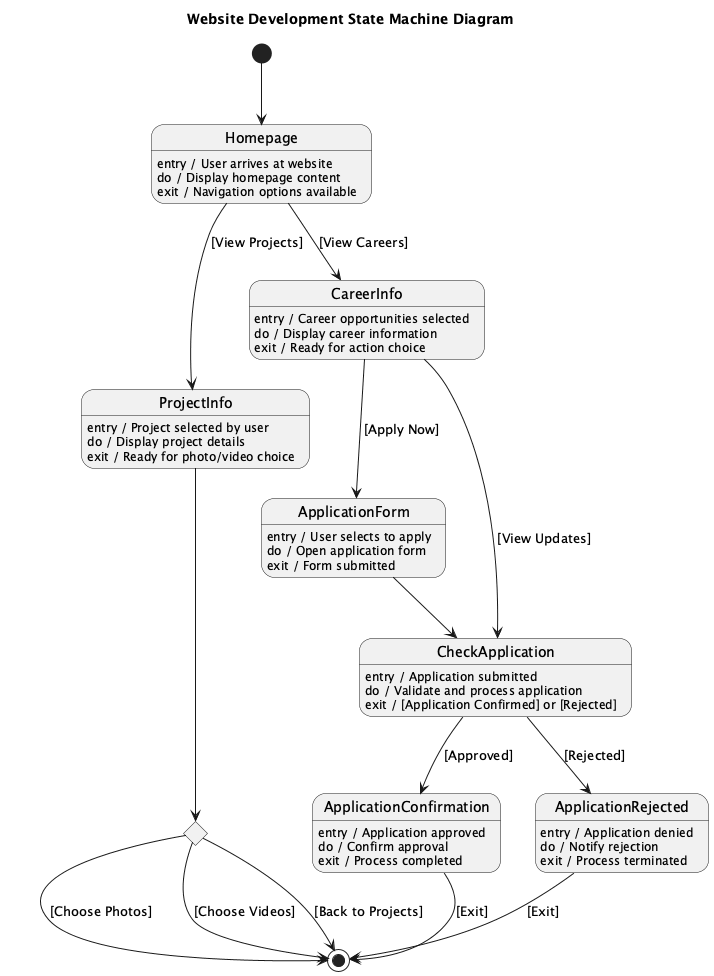

The diagram above was rendered by PlantUML. Its source (embedded in the PNG):
@startuml
title Website Development State Machine Diagram

state Homepage
Homepage : entry / User arrives at website
Homepage : do / Display homepage content
Homepage : exit / Navigation options available

state ProjectInfo
ProjectInfo : entry / Project selected by user
ProjectInfo : do / Display project details
ProjectInfo : exit / Ready for photo/video choice

state PhotoVideoChoice <<choice>>
PhotoVideoChoice --> [*] : [Choose Photos]
PhotoVideoChoice --> [*] : [Choose Videos]

state CareerInfo
CareerInfo : entry / Career opportunities selected
CareerInfo : do / Display career information
CareerInfo : exit / Ready for action choice

state ApplicationForm
ApplicationForm : entry / User selects to apply
ApplicationForm : do / Open application form
ApplicationForm : exit / Form submitted

state CheckApplication
CheckApplication : entry / Application submitted
CheckApplication : do / Validate and process application
CheckApplication : exit / [Application Confirmed] or [Rejected]

state ApplicationConfirmation
ApplicationConfirmation : entry / Application approved
ApplicationConfirmation : do / Confirm approval
ApplicationConfirmation : exit / Process completed

state ApplicationRejected
ApplicationRejected : entry / Application denied
ApplicationRejected : do / Notify rejection
ApplicationRejected : exit / Process terminated

[*] --> Homepage

Homepage --> ProjectInfo : [View Projects]
Homepage --> CareerInfo : [View Careers]

ProjectInfo --> PhotoVideoChoice

CareerInfo --> ApplicationForm : [Apply Now]
CareerInfo --> CheckApplication : [View Updates]

PhotoVideoChoice --> [*] : [Back to Projects]

ApplicationForm --> CheckApplication

CheckApplication --> ApplicationConfirmation : [Approved]
CheckApplication --> ApplicationRejected : [Rejected]

ApplicationConfirmation --> [*] : [Exit]
ApplicationRejected --> [*] : [Exit]

@enduml